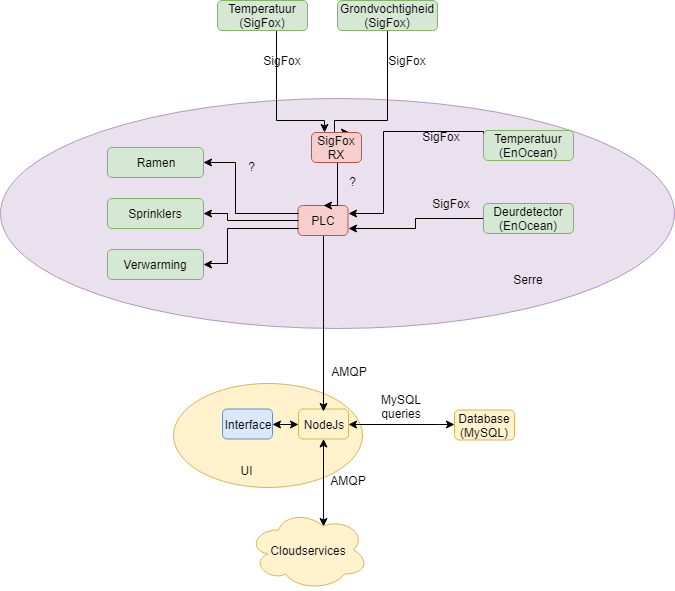

The diagram above was exported from draw.io. Its source (the exported page's mxGraphModel, read from the mxfile embedded in the PNG):
<mxGraphModel dx="1088" dy="628" grid="1" gridSize="10" guides="1" tooltips="1" connect="1" arrows="1" fold="1" page="1" pageScale="1" pageWidth="1100" pageHeight="850" background="#ffffff" math="0" shadow="0">
  <root>
    <mxCell id="0" />
    <mxCell id="1" parent="0" />
    <mxCell id="m-WKy1QYfF3CYL_Xk7xX-1" value="" style="ellipse;whiteSpace=wrap;html=1;fillColor=#fff2cc;strokeColor=#d6b656;" vertex="1" parent="1">
      <mxGeometry x="400" y="467" width="189" height="104" as="geometry" />
    </mxCell>
    <mxCell id="AfHGDrrq-JgIC60IeQSG-32" value="" style="ellipse;whiteSpace=wrap;html=1;fillColor=#e1d5e7;strokeColor=#9673a6;opacity=70;" parent="1" vertex="1">
      <mxGeometry x="213" y="168" width="674" height="230" as="geometry" />
    </mxCell>
    <mxCell id="itn0ZsQkKJ_GjujIYyZL-32" value="" style="edgeStyle=orthogonalEdgeStyle;rounded=0;orthogonalLoop=1;jettySize=auto;html=1;startArrow=classic;startFill=1;endArrow=classic;endFill=1;" parent="1" source="itn0ZsQkKJ_GjujIYyZL-7" target="itn0ZsQkKJ_GjujIYyZL-8" edge="1">
      <mxGeometry relative="1" as="geometry" />
    </mxCell>
    <mxCell id="itn0ZsQkKJ_GjujIYyZL-35" value="" style="edgeStyle=orthogonalEdgeStyle;rounded=0;orthogonalLoop=1;jettySize=auto;html=1;startArrow=classic;startFill=1;endArrow=classic;endFill=1;entryX=0.625;entryY=0.2;entryDx=0;entryDy=0;entryPerimeter=0;" parent="1" source="itn0ZsQkKJ_GjujIYyZL-7" target="itn0ZsQkKJ_GjujIYyZL-10" edge="1">
      <mxGeometry relative="1" as="geometry">
        <mxPoint x="550" y="588.5" as="targetPoint" />
      </mxGeometry>
    </mxCell>
    <mxCell id="itn0ZsQkKJ_GjujIYyZL-7" value="NodeJs" style="rounded=1;whiteSpace=wrap;html=1;fillColor=#fff2cc;strokeColor=#d6b656;" parent="1" vertex="1">
      <mxGeometry x="525" y="492.5" width="50" height="30" as="geometry" />
    </mxCell>
    <mxCell id="itn0ZsQkKJ_GjujIYyZL-8" value="Interface" style="rounded=1;whiteSpace=wrap;html=1;fillColor=#dae8fc;strokeColor=#6c8ebf;" parent="1" vertex="1">
      <mxGeometry x="449" y="492.5" width="50" height="30" as="geometry" />
    </mxCell>
    <mxCell id="itn0ZsQkKJ_GjujIYyZL-33" value="" style="edgeStyle=orthogonalEdgeStyle;rounded=0;orthogonalLoop=1;jettySize=auto;html=1;startArrow=classic;startFill=1;endArrow=classic;endFill=1;" parent="1" source="itn0ZsQkKJ_GjujIYyZL-9" target="itn0ZsQkKJ_GjujIYyZL-7" edge="1">
      <mxGeometry relative="1" as="geometry">
        <Array as="points">
          <mxPoint x="665" y="507.5" />
          <mxPoint x="665" y="507.5" />
        </Array>
      </mxGeometry>
    </mxCell>
    <mxCell id="itn0ZsQkKJ_GjujIYyZL-9" value="Database&lt;br&gt;(MySQL)" style="rounded=1;whiteSpace=wrap;html=1;fillColor=#fff2cc;strokeColor=#d6b656;" parent="1" vertex="1">
      <mxGeometry x="681" y="493.5" width="60" height="30" as="geometry" />
    </mxCell>
    <mxCell id="itn0ZsQkKJ_GjujIYyZL-10" value="Cloudservices" style="ellipse;shape=cloud;whiteSpace=wrap;html=1;fillColor=#fff2cc;strokeColor=#d6b656;" parent="1" vertex="1">
      <mxGeometry x="475" y="593.5" width="120" height="80" as="geometry" />
    </mxCell>
    <mxCell id="c5OzXLcf4u7wvID1AKV8-12" value="" style="edgeStyle=orthogonalEdgeStyle;rounded=0;orthogonalLoop=1;jettySize=auto;html=1;entryX=0.5;entryY=0.067;entryDx=0;entryDy=0;entryPerimeter=0;" parent="1" source="itn0ZsQkKJ_GjujIYyZL-11" target="itn0ZsQkKJ_GjujIYyZL-7" edge="1">
      <mxGeometry relative="1" as="geometry">
        <mxPoint x="550" y="480" as="targetPoint" />
      </mxGeometry>
    </mxCell>
    <mxCell id="itn0ZsQkKJ_GjujIYyZL-11" value="PLC" style="rounded=1;whiteSpace=wrap;html=1;fillColor=#f8cecc;strokeColor=#b85450;" parent="1" vertex="1">
      <mxGeometry x="510.5" y="275" width="50" height="30" as="geometry" />
    </mxCell>
    <mxCell id="AfHGDrrq-JgIC60IeQSG-10" style="edgeStyle=orthogonalEdgeStyle;rounded=0;orthogonalLoop=1;jettySize=auto;html=1;exitX=1;exitY=0.5;exitDx=0;exitDy=0;entryX=0;entryY=0.25;entryDx=0;entryDy=0;startArrow=classic;startFill=1;endArrow=none;endFill=0;" parent="1" source="itn0ZsQkKJ_GjujIYyZL-12" target="itn0ZsQkKJ_GjujIYyZL-11" edge="1">
      <mxGeometry relative="1" as="geometry">
        <Array as="points">
          <mxPoint x="462" y="246" />
          <mxPoint x="462" y="297" />
        </Array>
      </mxGeometry>
    </mxCell>
    <mxCell id="itn0ZsQkKJ_GjujIYyZL-12" value="Ramen" style="rounded=1;whiteSpace=wrap;html=1;fillColor=#d5e8d4;strokeColor=#82b366;" parent="1" vertex="1">
      <mxGeometry x="320" y="217" width="96" height="30" as="geometry" />
    </mxCell>
    <mxCell id="AfHGDrrq-JgIC60IeQSG-13" style="edgeStyle=orthogonalEdgeStyle;rounded=0;orthogonalLoop=1;jettySize=auto;html=1;exitX=1;exitY=0.5;exitDx=0;exitDy=0;entryX=0;entryY=0.75;entryDx=0;entryDy=0;startArrow=classic;startFill=1;endArrow=none;endFill=0;" parent="1" source="itn0ZsQkKJ_GjujIYyZL-14" target="itn0ZsQkKJ_GjujIYyZL-11" edge="1">
      <mxGeometry relative="1" as="geometry">
        <Array as="points">
          <mxPoint x="434" y="348" />
          <mxPoint x="434" y="347" />
          <mxPoint x="454" y="347" />
          <mxPoint x="454" y="312" />
        </Array>
      </mxGeometry>
    </mxCell>
    <mxCell id="itn0ZsQkKJ_GjujIYyZL-14" value="Verwarming" style="rounded=1;whiteSpace=wrap;html=1;fillColor=#d5e8d4;strokeColor=#82b366;" parent="1" vertex="1">
      <mxGeometry x="320" y="319" width="96" height="30" as="geometry" />
    </mxCell>
    <mxCell id="AfHGDrrq-JgIC60IeQSG-11" style="edgeStyle=orthogonalEdgeStyle;rounded=0;orthogonalLoop=1;jettySize=auto;html=1;exitX=1;exitY=0.5;exitDx=0;exitDy=0;startArrow=classic;startFill=1;endArrow=none;endFill=0;entryX=0;entryY=0.5;entryDx=0;entryDy=0;" parent="1" source="itn0ZsQkKJ_GjujIYyZL-15" target="itn0ZsQkKJ_GjujIYyZL-11" edge="1">
      <mxGeometry relative="1" as="geometry">
        <mxPoint x="481" y="295" as="targetPoint" />
        <Array as="points">
          <mxPoint x="454" y="297" />
          <mxPoint x="454" y="304" />
        </Array>
      </mxGeometry>
    </mxCell>
    <mxCell id="itn0ZsQkKJ_GjujIYyZL-15" value="Sprinklers" style="rounded=1;whiteSpace=wrap;html=1;fillColor=#d5e8d4;strokeColor=#82b366;" parent="1" vertex="1">
      <mxGeometry x="320" y="268" width="96" height="30" as="geometry" />
    </mxCell>
    <mxCell id="1BPF2lUvss0TYT9tVECj-1" value="AMQP" style="text;html=1;strokeColor=none;fillColor=none;align=center;verticalAlign=middle;whiteSpace=wrap;rounded=0;" parent="1" vertex="1">
      <mxGeometry x="555.5" y="444.5" width="40" height="20" as="geometry" />
    </mxCell>
    <mxCell id="1BPF2lUvss0TYT9tVECj-3" value="AMQP" style="text;html=1;strokeColor=none;fillColor=none;align=center;verticalAlign=middle;whiteSpace=wrap;rounded=0;" parent="1" vertex="1">
      <mxGeometry x="555" y="553.5" width="40" height="20" as="geometry" />
    </mxCell>
    <mxCell id="AfHGDrrq-JgIC60IeQSG-16" style="edgeStyle=orthogonalEdgeStyle;rounded=0;orthogonalLoop=1;jettySize=auto;html=1;exitX=0;exitY=0.5;exitDx=0;exitDy=0;startArrow=none;startFill=0;endArrow=classic;endFill=1;entryX=1;entryY=0.25;entryDx=0;entryDy=0;" parent="1" source="_2sVvBY5ICFOxCGKW-Yz-2" target="itn0ZsQkKJ_GjujIYyZL-11" edge="1">
      <mxGeometry relative="1" as="geometry">
        <mxPoint x="580" y="220" as="targetPoint" />
        <Array as="points">
          <mxPoint x="710" y="215" />
          <mxPoint x="610" y="215" />
          <mxPoint x="610" y="297" />
        </Array>
      </mxGeometry>
    </mxCell>
    <mxCell id="_2sVvBY5ICFOxCGKW-Yz-2" value="Temperatuur (EnOcean)" style="rounded=1;whiteSpace=wrap;html=1;fillColor=#d5e8d4;strokeColor=#82b366;" parent="1" vertex="1">
      <mxGeometry x="696" y="200" width="90" height="30" as="geometry" />
    </mxCell>
    <mxCell id="AfHGDrrq-JgIC60IeQSG-18" value="" style="edgeStyle=orthogonalEdgeStyle;rounded=0;orthogonalLoop=1;jettySize=auto;html=1;startArrow=none;startFill=0;endArrow=classic;endFill=1;entryX=1;entryY=0.75;entryDx=0;entryDy=0;" parent="1" source="_2sVvBY5ICFOxCGKW-Yz-3" target="itn0ZsQkKJ_GjujIYyZL-11" edge="1">
      <mxGeometry relative="1" as="geometry">
        <mxPoint x="535" y="260" as="targetPoint" />
      </mxGeometry>
    </mxCell>
    <mxCell id="_2sVvBY5ICFOxCGKW-Yz-3" value="Deurdetector (EnOcean)" style="rounded=1;whiteSpace=wrap;html=1;fillColor=#d5e8d4;strokeColor=#82b366;" parent="1" vertex="1">
      <mxGeometry x="696" y="273" width="90" height="30" as="geometry" />
    </mxCell>
    <mxCell id="AfHGDrrq-JgIC60IeQSG-36" style="edgeStyle=orthogonalEdgeStyle;rounded=0;orthogonalLoop=1;jettySize=auto;html=1;exitX=0.5;exitY=1;exitDx=0;exitDy=0;entryX=0.25;entryY=0;entryDx=0;entryDy=0;startArrow=none;startFill=0;endArrow=classic;endFill=1;" parent="1" source="AfHGDrrq-JgIC60IeQSG-20" target="AfHGDrrq-JgIC60IeQSG-35" edge="1">
      <mxGeometry relative="1" as="geometry">
        <Array as="points">
          <mxPoint x="489" y="190" />
          <mxPoint x="537" y="190" />
        </Array>
      </mxGeometry>
    </mxCell>
    <mxCell id="AfHGDrrq-JgIC60IeQSG-20" value="Temperatuur (SigFox)" style="rounded=1;whiteSpace=wrap;html=1;fillColor=#d5e8d4;strokeColor=#82b366;" parent="1" vertex="1">
      <mxGeometry x="430" y="70" width="90" height="30" as="geometry" />
    </mxCell>
    <mxCell id="AfHGDrrq-JgIC60IeQSG-25" value="Serre" style="text;html=1;strokeColor=none;fillColor=none;align=center;verticalAlign=middle;whiteSpace=wrap;rounded=0;" parent="1" vertex="1">
      <mxGeometry x="721" y="339" width="40" height="20" as="geometry" />
    </mxCell>
    <mxCell id="AfHGDrrq-JgIC60IeQSG-37" style="edgeStyle=orthogonalEdgeStyle;rounded=0;orthogonalLoop=1;jettySize=auto;html=1;exitX=0.5;exitY=1;exitDx=0;exitDy=0;entryX=0.75;entryY=0;entryDx=0;entryDy=0;startArrow=none;startFill=0;endArrow=classic;endFill=1;" parent="1" source="AfHGDrrq-JgIC60IeQSG-28" target="AfHGDrrq-JgIC60IeQSG-35" edge="1">
      <mxGeometry relative="1" as="geometry">
        <Array as="points">
          <mxPoint x="600" y="190" />
          <mxPoint x="547" y="190" />
        </Array>
      </mxGeometry>
    </mxCell>
    <mxCell id="AfHGDrrq-JgIC60IeQSG-28" value="Grondvochtigheid (SigFox)" style="rounded=1;whiteSpace=wrap;html=1;fillColor=#d5e8d4;strokeColor=#82b366;" parent="1" vertex="1">
      <mxGeometry x="550" y="70" width="100" height="30" as="geometry" />
    </mxCell>
    <mxCell id="AfHGDrrq-JgIC60IeQSG-38" style="edgeStyle=orthogonalEdgeStyle;rounded=0;orthogonalLoop=1;jettySize=auto;html=1;exitX=0.5;exitY=1;exitDx=0;exitDy=0;entryX=0.5;entryY=0;entryDx=0;entryDy=0;startArrow=none;startFill=0;endArrow=classic;endFill=1;" parent="1" source="AfHGDrrq-JgIC60IeQSG-35" target="itn0ZsQkKJ_GjujIYyZL-11" edge="1">
      <mxGeometry relative="1" as="geometry">
        <Array as="points">
          <mxPoint x="550" y="232" />
        </Array>
      </mxGeometry>
    </mxCell>
    <mxCell id="AfHGDrrq-JgIC60IeQSG-35" value="SigFox&lt;br&gt;RX" style="rounded=1;whiteSpace=wrap;html=1;fillColor=#f8cecc;strokeColor=#b85450;" parent="1" vertex="1">
      <mxGeometry x="524" y="202" width="50" height="30" as="geometry" />
    </mxCell>
    <mxCell id="AfHGDrrq-JgIC60IeQSG-39" value="SigFox" style="text;html=1;strokeColor=none;fillColor=none;align=center;verticalAlign=middle;whiteSpace=wrap;rounded=0;" parent="1" vertex="1">
      <mxGeometry x="475" y="120" width="40" height="20" as="geometry" />
    </mxCell>
    <mxCell id="AfHGDrrq-JgIC60IeQSG-40" value="SigFox" style="text;html=1;strokeColor=none;fillColor=none;align=center;verticalAlign=middle;whiteSpace=wrap;rounded=0;" parent="1" vertex="1">
      <mxGeometry x="600" y="120" width="40" height="20" as="geometry" />
    </mxCell>
    <mxCell id="c5OzXLcf4u7wvID1AKV8-1" value="SigFox" style="text;html=1;strokeColor=none;fillColor=none;align=center;verticalAlign=middle;whiteSpace=wrap;rounded=0;" parent="1" vertex="1">
      <mxGeometry x="634" y="196" width="40" height="20" as="geometry" />
    </mxCell>
    <mxCell id="c5OzXLcf4u7wvID1AKV8-2" value="SigFox" style="text;html=1;strokeColor=none;fillColor=none;align=center;verticalAlign=middle;whiteSpace=wrap;rounded=0;" parent="1" vertex="1">
      <mxGeometry x="644" y="263" width="40" height="20" as="geometry" />
    </mxCell>
    <mxCell id="c5OzXLcf4u7wvID1AKV8-3" value="?" style="text;html=1;strokeColor=none;fillColor=none;align=center;verticalAlign=middle;whiteSpace=wrap;rounded=0;" parent="1" vertex="1">
      <mxGeometry x="459" y="226" width="11" height="20" as="geometry" />
    </mxCell>
    <mxCell id="c5OzXLcf4u7wvID1AKV8-4" value="?" style="text;html=1;strokeColor=none;fillColor=none;align=center;verticalAlign=middle;whiteSpace=wrap;rounded=0;" parent="1" vertex="1">
      <mxGeometry x="555.5" y="239" width="19" height="24" as="geometry" />
    </mxCell>
    <mxCell id="c5OzXLcf4u7wvID1AKV8-7" value="MySQL queries" style="text;html=1;strokeColor=none;fillColor=none;align=center;verticalAlign=middle;whiteSpace=wrap;rounded=0;" parent="1" vertex="1">
      <mxGeometry x="606" y="474.5" width="44" height="30" as="geometry" />
    </mxCell>
    <mxCell id="m-WKy1QYfF3CYL_Xk7xX-2" value="UI" style="text;html=1;strokeColor=none;fillColor=none;align=center;verticalAlign=middle;whiteSpace=wrap;rounded=0;" vertex="1" parent="1">
      <mxGeometry x="453" y="543.5" width="40" height="20" as="geometry" />
    </mxCell>
  </root>
</mxGraphModel>